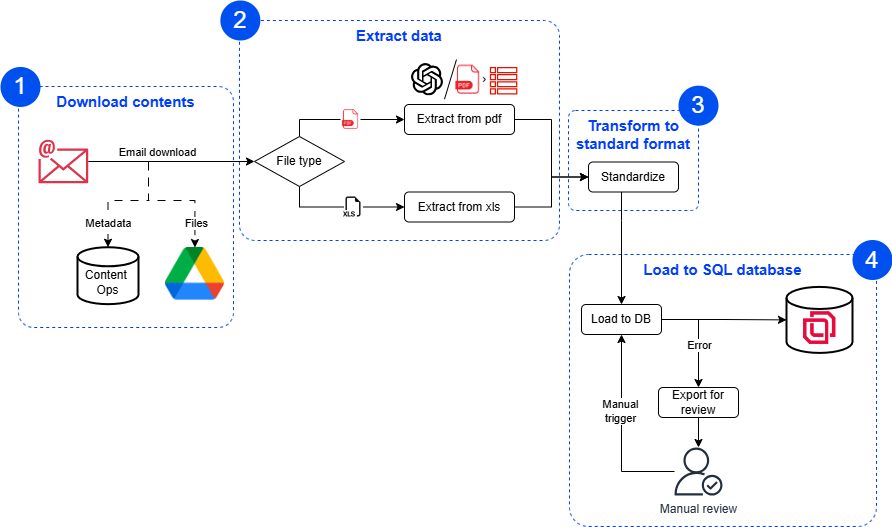

The diagram above was exported from draw.io. Its source (the exported page's mxGraphModel, read from the mxfile embedded in the PNG):
<mxGraphModel dx="2389" dy="1987" grid="1" gridSize="10" guides="1" tooltips="1" connect="1" arrows="1" fold="1" page="1" pageScale="1" pageWidth="827" pageHeight="1169" math="0" shadow="0">
  <root>
    <mxCell id="0" />
    <mxCell id="1" parent="0" />
    <mxCell id="zEfj186DSneDPGdARy_Z-144" value="&lt;b&gt;&lt;font style=&quot;font-size: 15px;&quot; color=&quot;#003cff&quot;&gt;Extract data&lt;/font&gt;&lt;/b&gt;" style="rounded=1;whiteSpace=wrap;html=1;arcSize=7;fillColor=none;strokeColor=#003CFF;verticalAlign=top;labelBorderColor=none;dashed=1;" parent="1" vertex="1">
      <mxGeometry x="171" y="10" width="320" height="220" as="geometry" />
    </mxCell>
    <mxCell id="zEfj186DSneDPGdARy_Z-146" value="&lt;b&gt;&lt;font style=&quot;font-size: 15px;&quot; color=&quot;#003cff&quot;&gt;Load to SQL database&lt;/font&gt;&lt;/b&gt;" style="rounded=1;whiteSpace=wrap;html=1;arcSize=7;fillColor=none;strokeColor=#003CFF;verticalAlign=top;labelBorderColor=none;dashed=1;" parent="1" vertex="1">
      <mxGeometry x="501" y="244" width="307" height="272" as="geometry" />
    </mxCell>
    <mxCell id="zEfj186DSneDPGdARy_Z-145" value="&lt;b&gt;&lt;font style=&quot;font-size: 15px;&quot; color=&quot;#003cff&quot;&gt;Transform to standard format&lt;/font&gt;&lt;/b&gt;" style="rounded=1;whiteSpace=wrap;html=1;arcSize=7;fillColor=none;strokeColor=#003CFF;verticalAlign=top;labelBorderColor=none;dashed=1;" parent="1" vertex="1">
      <mxGeometry x="500" y="100" width="130" height="100" as="geometry" />
    </mxCell>
    <mxCell id="zEfj186DSneDPGdARy_Z-131" value="&lt;b&gt;&lt;font style=&quot;font-size: 15px;&quot; color=&quot;#003cff&quot;&gt;Download contents&lt;/font&gt;&lt;/b&gt;" style="rounded=1;whiteSpace=wrap;html=1;arcSize=7;fillColor=none;strokeColor=#003CFF;verticalAlign=top;labelBorderColor=none;dashed=1;" parent="1" vertex="1">
      <mxGeometry x="-50" y="76" width="215" height="241" as="geometry" />
    </mxCell>
    <mxCell id="zEfj186DSneDPGdARy_Z-44" style="edgeStyle=orthogonalEdgeStyle;rounded=0;orthogonalLoop=1;jettySize=auto;html=1;entryX=0;entryY=0.5;entryDx=0;entryDy=0;" parent="1" source="zEfj186DSneDPGdARy_Z-27" target="zEfj186DSneDPGdARy_Z-41" edge="1">
      <mxGeometry relative="1" as="geometry" />
    </mxCell>
    <mxCell id="zEfj186DSneDPGdARy_Z-27" value="Extract from xls" style="rounded=1;whiteSpace=wrap;html=1;" parent="1" vertex="1">
      <mxGeometry x="336" y="181.5" width="110" height="30" as="geometry" />
    </mxCell>
    <mxCell id="zEfj186DSneDPGdARy_Z-45" style="edgeStyle=orthogonalEdgeStyle;rounded=0;orthogonalLoop=1;jettySize=auto;html=1;" parent="1" source="zEfj186DSneDPGdARy_Z-108" target="zEfj186DSneDPGdARy_Z-31" edge="1">
      <mxGeometry relative="1" as="geometry">
        <mxPoint x="42" y="151" as="sourcePoint" />
        <mxPoint x="152" y="151" as="targetPoint" />
        <Array as="points" />
      </mxGeometry>
    </mxCell>
    <mxCell id="zEfj186DSneDPGdARy_Z-130" value="Email download" style="edgeLabel;html=1;align=center;verticalAlign=middle;resizable=0;points=[];" parent="zEfj186DSneDPGdARy_Z-45" vertex="1" connectable="0">
      <mxGeometry x="0.2456" y="2" relative="1" as="geometry">
        <mxPoint x="-35" y="-8" as="offset" />
      </mxGeometry>
    </mxCell>
    <mxCell id="zEfj186DSneDPGdARy_Z-38" style="edgeStyle=orthogonalEdgeStyle;rounded=0;orthogonalLoop=1;jettySize=auto;html=1;entryX=0;entryY=0.5;entryDx=0;entryDy=0;exitX=1;exitY=0.5;exitDx=0;exitDy=0;" parent="1" source="zEfj186DSneDPGdARy_Z-117" target="zEfj186DSneDPGdARy_Z-27" edge="1">
      <mxGeometry relative="1" as="geometry">
        <mxPoint x="280" y="206.99" as="sourcePoint" />
        <mxPoint x="341" y="178.99" as="targetPoint" />
      </mxGeometry>
    </mxCell>
    <mxCell id="zEfj186DSneDPGdARy_Z-31" value="File type" style="rhombus;whiteSpace=wrap;html=1;" parent="1" vertex="1">
      <mxGeometry x="186" y="126" width="90" height="50" as="geometry" />
    </mxCell>
    <mxCell id="zEfj186DSneDPGdARy_Z-36" value="" style="shape=image;verticalLabelPosition=bottom;labelBackgroundColor=default;verticalAlign=top;aspect=fixed;imageAspect=0;image=https://cdn.worldvectorlogo.com/logos/openai-2.svg;" parent="1" vertex="1">
      <mxGeometry x="343" y="53.09" width="31.99" height="32.31" as="geometry" />
    </mxCell>
    <mxCell id="zEfj186DSneDPGdARy_Z-43" style="edgeStyle=orthogonalEdgeStyle;rounded=0;orthogonalLoop=1;jettySize=auto;html=1;entryX=0;entryY=0.5;entryDx=0;entryDy=0;" parent="1" source="zEfj186DSneDPGdARy_Z-37" target="zEfj186DSneDPGdARy_Z-41" edge="1">
      <mxGeometry relative="1" as="geometry" />
    </mxCell>
    <mxCell id="zEfj186DSneDPGdARy_Z-37" value="Extract from pdf" style="rounded=1;whiteSpace=wrap;html=1;" parent="1" vertex="1">
      <mxGeometry x="336" y="94" width="110" height="30" as="geometry" />
    </mxCell>
    <mxCell id="zEfj186DSneDPGdARy_Z-69" style="edgeStyle=orthogonalEdgeStyle;rounded=0;orthogonalLoop=1;jettySize=auto;html=1;entryX=0.5;entryY=0;entryDx=0;entryDy=0;" parent="1" source="zEfj186DSneDPGdARy_Z-41" target="zEfj186DSneDPGdARy_Z-47" edge="1">
      <mxGeometry relative="1" as="geometry">
        <Array as="points">
          <mxPoint x="553" y="210" />
          <mxPoint x="553" y="210" />
        </Array>
      </mxGeometry>
    </mxCell>
    <mxCell id="zEfj186DSneDPGdARy_Z-41" value="Standardize" style="rounded=1;whiteSpace=wrap;html=1;" parent="1" vertex="1">
      <mxGeometry x="520" y="151.5" width="90" height="30" as="geometry" />
    </mxCell>
    <mxCell id="zEfj186DSneDPGdARy_Z-120" style="edgeStyle=orthogonalEdgeStyle;rounded=0;orthogonalLoop=1;jettySize=auto;html=1;entryX=0.5;entryY=0;entryDx=0;entryDy=0;" parent="1" source="zEfj186DSneDPGdARy_Z-47" target="zEfj186DSneDPGdARy_Z-50" edge="1">
      <mxGeometry relative="1" as="geometry">
        <Array as="points">
          <mxPoint x="630" y="309" />
        </Array>
      </mxGeometry>
    </mxCell>
    <mxCell id="zEfj186DSneDPGdARy_Z-121" value="Error" style="edgeLabel;html=1;align=center;verticalAlign=middle;resizable=0;points=[];" parent="zEfj186DSneDPGdARy_Z-120" vertex="1" connectable="0">
      <mxGeometry x="0.1755" relative="1" as="geometry">
        <mxPoint as="offset" />
      </mxGeometry>
    </mxCell>
    <mxCell id="zEfj186DSneDPGdARy_Z-124" style="edgeStyle=orthogonalEdgeStyle;rounded=0;orthogonalLoop=1;jettySize=auto;html=1;" parent="1" source="zEfj186DSneDPGdARy_Z-47" target="zEfj186DSneDPGdARy_Z-60" edge="1">
      <mxGeometry relative="1" as="geometry" />
    </mxCell>
    <mxCell id="zEfj186DSneDPGdARy_Z-47" value="Load to DB" style="rounded=1;whiteSpace=wrap;html=1;" parent="1" vertex="1">
      <mxGeometry x="513" y="294" width="80" height="30" as="geometry" />
    </mxCell>
    <mxCell id="zEfj186DSneDPGdARy_Z-65" style="edgeStyle=orthogonalEdgeStyle;rounded=0;orthogonalLoop=1;jettySize=auto;html=1;" parent="1" source="zEfj186DSneDPGdARy_Z-50" target="zEfj186DSneDPGdARy_Z-54" edge="1">
      <mxGeometry relative="1" as="geometry" />
    </mxCell>
    <mxCell id="zEfj186DSneDPGdARy_Z-50" value="Export for review" style="rounded=1;whiteSpace=wrap;html=1;" parent="1" vertex="1">
      <mxGeometry x="590" y="377" width="80" height="30" as="geometry" />
    </mxCell>
    <mxCell id="zEfj186DSneDPGdARy_Z-122" style="edgeStyle=orthogonalEdgeStyle;rounded=0;orthogonalLoop=1;jettySize=auto;html=1;entryX=0.5;entryY=1;entryDx=0;entryDy=0;" parent="1" source="zEfj186DSneDPGdARy_Z-54" target="zEfj186DSneDPGdARy_Z-47" edge="1">
      <mxGeometry relative="1" as="geometry" />
    </mxCell>
    <mxCell id="zEfj186DSneDPGdARy_Z-123" value="Manual&lt;div&gt;trigger&lt;/div&gt;" style="edgeLabel;html=1;align=center;verticalAlign=middle;resizable=0;points=[];" parent="zEfj186DSneDPGdARy_Z-122" vertex="1" connectable="0">
      <mxGeometry x="0.2" y="2" relative="1" as="geometry">
        <mxPoint as="offset" />
      </mxGeometry>
    </mxCell>
    <mxCell id="zEfj186DSneDPGdARy_Z-54" value="Manual review" style="sketch=0;outlineConnect=0;fontColor=#232F3E;gradientColor=none;fillColor=#232F3D;strokeColor=none;dashed=0;verticalLabelPosition=bottom;verticalAlign=top;align=center;html=1;fontSize=12;fontStyle=0;aspect=fixed;pointerEvents=1;shape=mxgraph.aws4.authenticated_user;labelPosition=center;" parent="1" vertex="1">
      <mxGeometry x="606" y="437" width="48" height="48" as="geometry" />
    </mxCell>
    <mxCell id="zEfj186DSneDPGdARy_Z-71" value="" style="group" parent="1" vertex="1" connectable="0">
      <mxGeometry x="718" y="276.40999999999997" width="66" height="65.18" as="geometry" />
    </mxCell>
    <mxCell id="zEfj186DSneDPGdARy_Z-60" value="" style="strokeWidth=2;html=1;shape=mxgraph.flowchart.database;whiteSpace=wrap;" parent="zEfj186DSneDPGdARy_Z-71" vertex="1">
      <mxGeometry width="66" height="66.00506329113925" as="geometry" />
    </mxCell>
    <mxCell id="zEfj186DSneDPGdARy_Z-61" value="" style="shape=image;verticalLabelPosition=bottom;labelBackgroundColor=default;verticalAlign=top;aspect=fixed;imageAspect=0;image=https://cdn.prod.website-files.com/5af01da5c360516703cb6b8d/5af3036e5be37feb24ac6b66_Cargo-One-Icon-Web-Colour.png;" parent="zEfj186DSneDPGdARy_Z-71" vertex="1">
      <mxGeometry x="17.04449999999988" y="24.751898734177217" width="32.4555" height="33.561" as="geometry" />
    </mxCell>
    <mxCell id="zEfj186DSneDPGdARy_Z-99" value="" style="sketch=0;outlineConnect=0;fillColor=#e51400;strokeColor=#B20000;dashed=0;verticalLabelPosition=bottom;verticalAlign=top;align=center;html=1;fontSize=12;fontStyle=0;aspect=fixed;pointerEvents=1;shape=mxgraph.aws4.table;fontColor=#ffffff;" parent="1" vertex="1">
      <mxGeometry x="421.34000000000003" y="56.47" width="27.51" height="27.51" as="geometry" />
    </mxCell>
    <mxCell id="zEfj186DSneDPGdARy_Z-100" value="" style="shape=image;html=1;verticalAlign=top;verticalLabelPosition=bottom;labelBackgroundColor=#ffffff;imageAspect=0;aspect=fixed;image=https://cdn1.iconfinder.com/data/icons/material-core/12/chevron-right-128.png;imageBackground=none;imageBorder=none;fontColor=#FF0800;" parent="1" vertex="1">
      <mxGeometry x="414" y="66.81" width="5.34" height="5.34" as="geometry" />
    </mxCell>
    <mxCell id="zEfj186DSneDPGdARy_Z-102" value="" style="endArrow=none;html=1;rounded=0;" parent="1" edge="1">
      <mxGeometry width="50" height="50" relative="1" as="geometry">
        <mxPoint x="375.99" y="88.66" as="sourcePoint" />
        <mxPoint x="388" y="49" as="targetPoint" />
      </mxGeometry>
    </mxCell>
    <mxCell id="zEfj186DSneDPGdARy_Z-103" value="" style="group;verticalAlign=bottom;" parent="1" vertex="1" connectable="0">
      <mxGeometry x="9" y="236.73000000000002" width="61" height="56.93" as="geometry" />
    </mxCell>
    <mxCell id="zEfj186DSneDPGdARy_Z-104" value="&lt;div&gt;&lt;br&gt;&lt;/div&gt;Content&amp;nbsp;&lt;div&gt;Ops&lt;/div&gt;" style="strokeWidth=2;html=1;shape=mxgraph.flowchart.database;whiteSpace=wrap;" parent="zEfj186DSneDPGdARy_Z-103" vertex="1">
      <mxGeometry width="61" height="56.93000000000001" as="geometry" />
    </mxCell>
    <mxCell id="zEfj186DSneDPGdARy_Z-106" style="edgeStyle=orthogonalEdgeStyle;rounded=0;orthogonalLoop=1;jettySize=auto;html=1;entryX=0.5;entryY=0;entryDx=0;entryDy=0;entryPerimeter=0;dashed=1;dashPattern=8 8;" parent="1" target="zEfj186DSneDPGdARy_Z-104" edge="1">
      <mxGeometry relative="1" as="geometry">
        <mxPoint x="80" y="152" as="sourcePoint" />
        <mxPoint x="36.499999999999886" y="237.73000000000002" as="targetPoint" />
        <Array as="points">
          <mxPoint x="80" y="190" />
          <mxPoint x="40" y="190" />
          <mxPoint x="40" y="237" />
        </Array>
      </mxGeometry>
    </mxCell>
    <mxCell id="zEfj186DSneDPGdARy_Z-107" value="Metadata" style="edgeLabel;html=1;align=center;verticalAlign=middle;resizable=0;points=[];" parent="zEfj186DSneDPGdARy_Z-106" vertex="1" connectable="0">
      <mxGeometry x="0.1116" y="-2" relative="1" as="geometry">
        <mxPoint x="-9" y="24" as="offset" />
      </mxGeometry>
    </mxCell>
    <mxCell id="zEfj186DSneDPGdARy_Z-108" value="" style="sketch=0;outlineConnect=0;fontColor=#232F3E;gradientColor=none;fillColor=#DD344C;strokeColor=none;dashed=0;verticalLabelPosition=bottom;verticalAlign=top;align=center;html=1;fontSize=12;fontStyle=0;aspect=fixed;shape=mxgraph.aws4.email;" parent="1" vertex="1">
      <mxGeometry x="-30" y="129" width="49.74" height="44" as="geometry" />
    </mxCell>
    <mxCell id="zEfj186DSneDPGdARy_Z-113" value="" style="edgeStyle=orthogonalEdgeStyle;rounded=0;orthogonalLoop=1;jettySize=auto;html=1;entryX=0;entryY=0.5;entryDx=0;entryDy=0;exitX=0.5;exitY=0;exitDx=0;exitDy=0;endArrow=none;endFill=0;" parent="1" source="zEfj186DSneDPGdARy_Z-31" target="zEfj186DSneDPGdARy_Z-72" edge="1">
      <mxGeometry relative="1" as="geometry">
        <mxPoint x="231" y="126" as="sourcePoint" />
        <mxPoint x="336" y="112" as="targetPoint" />
        <Array as="points">
          <mxPoint x="231" y="109" />
        </Array>
      </mxGeometry>
    </mxCell>
    <mxCell id="zEfj186DSneDPGdARy_Z-116" style="edgeStyle=orthogonalEdgeStyle;rounded=0;orthogonalLoop=1;jettySize=auto;html=1;" parent="1" source="zEfj186DSneDPGdARy_Z-72" target="zEfj186DSneDPGdARy_Z-37" edge="1">
      <mxGeometry relative="1" as="geometry" />
    </mxCell>
    <mxCell id="zEfj186DSneDPGdARy_Z-72" value="" style="shape=image;html=1;verticalAlign=top;verticalLabelPosition=bottom;labelBackgroundColor=#ffffff;imageAspect=0;aspect=fixed;image=https://cdn4.iconfinder.com/data/icons/file-extension-names-vol-8/512/24-128.png" parent="1" vertex="1">
      <mxGeometry x="272" y="99" width="20" height="20" as="geometry" />
    </mxCell>
    <mxCell id="zEfj186DSneDPGdARy_Z-118" value="" style="edgeStyle=orthogonalEdgeStyle;rounded=0;orthogonalLoop=1;jettySize=auto;html=1;entryX=0;entryY=0.5;entryDx=0;entryDy=0;exitX=0.5;exitY=1;exitDx=0;exitDy=0;endArrow=none;endFill=0;" parent="1" source="zEfj186DSneDPGdARy_Z-31" target="zEfj186DSneDPGdARy_Z-117" edge="1">
      <mxGeometry relative="1" as="geometry">
        <mxPoint x="231" y="176" as="sourcePoint" />
        <mxPoint x="341" y="203" as="targetPoint" />
        <Array as="points">
          <mxPoint x="231" y="197" />
        </Array>
      </mxGeometry>
    </mxCell>
    <mxCell id="zEfj186DSneDPGdARy_Z-117" value="" style="shape=image;html=1;verticalAlign=top;verticalLabelPosition=bottom;labelBackgroundColor=#ffffff;imageAspect=0;aspect=fixed;image=https://cdn1.iconfinder.com/data/icons/bootstrap-vol-3/16/filetype-xls-128.png" parent="1" vertex="1">
      <mxGeometry x="275" y="186.5" width="20" height="20" as="geometry" />
    </mxCell>
    <mxCell id="zEfj186DSneDPGdARy_Z-119" value="" style="shape=image;html=1;verticalAlign=top;verticalLabelPosition=bottom;labelBackgroundColor=#ffffff;imageAspect=0;aspect=fixed;image=https://cdn4.iconfinder.com/data/icons/file-extension-names-vol-8/512/24-128.png" parent="1" vertex="1">
      <mxGeometry x="384.52" y="54.5" width="29.48" height="29.48" as="geometry" />
    </mxCell>
    <mxCell id="zEfj186DSneDPGdARy_Z-126" style="edgeStyle=orthogonalEdgeStyle;rounded=0;orthogonalLoop=1;jettySize=auto;html=1;dashed=1;dashPattern=8 8;entryX=0.5;entryY=0;entryDx=0;entryDy=0;" parent="1" target="zEfj186DSneDPGdARy_Z-128" edge="1">
      <mxGeometry relative="1" as="geometry">
        <mxPoint x="80" y="151" as="sourcePoint" />
        <mxPoint x="126.43500000000006" y="243" as="targetPoint" />
        <Array as="points">
          <mxPoint x="80" y="190" />
          <mxPoint x="126" y="190" />
        </Array>
      </mxGeometry>
    </mxCell>
    <mxCell id="zEfj186DSneDPGdARy_Z-127" value="Files" style="edgeLabel;html=1;align=center;verticalAlign=middle;resizable=0;points=[];" parent="zEfj186DSneDPGdARy_Z-126" vertex="1" connectable="0">
      <mxGeometry x="0.1116" y="-2" relative="1" as="geometry">
        <mxPoint x="12" y="20" as="offset" />
      </mxGeometry>
    </mxCell>
    <mxCell id="zEfj186DSneDPGdARy_Z-128" value="" style="shape=image;verticalLabelPosition=bottom;labelBackgroundColor=default;verticalAlign=top;aspect=fixed;imageAspect=0;image=https://upload.wikimedia.org/wikipedia/commons/thumb/1/12/Google_Drive_icon_%282020%29.svg/512px-Google_Drive_icon_%282020%29.svg.png;" parent="1" vertex="1">
      <mxGeometry x="97" y="237" width="58.87" height="52.66" as="geometry" />
    </mxCell>
    <mxCell id="zEfj186DSneDPGdARy_Z-147" value="1" style="ellipse;whiteSpace=wrap;html=1;aspect=fixed;fontSize=24;fillColor=#0050ef;fontColor=#ffffff;strokeColor=none;" parent="1" vertex="1">
      <mxGeometry x="-68" y="56.47" width="40" height="40" as="geometry" />
    </mxCell>
    <mxCell id="zEfj186DSneDPGdARy_Z-150" value="2" style="ellipse;whiteSpace=wrap;html=1;aspect=fixed;fontSize=24;fillColor=#0050ef;fontColor=#ffffff;strokeColor=none;" parent="1" vertex="1">
      <mxGeometry x="151.87" y="-10" width="40" height="40" as="geometry" />
    </mxCell>
    <mxCell id="zEfj186DSneDPGdARy_Z-151" value="3" style="ellipse;whiteSpace=wrap;html=1;aspect=fixed;fontSize=24;fillColor=#0050ef;fontColor=#ffffff;strokeColor=none;" parent="1" vertex="1">
      <mxGeometry x="610" y="75.15" width="40" height="40" as="geometry" />
    </mxCell>
    <mxCell id="zEfj186DSneDPGdARy_Z-152" value="4" style="ellipse;whiteSpace=wrap;html=1;aspect=fixed;fontSize=24;fillColor=#0050ef;fontColor=#ffffff;strokeColor=none;" parent="1" vertex="1">
      <mxGeometry x="784" y="229.5" width="40" height="40" as="geometry" />
    </mxCell>
  </root>
</mxGraphModel>